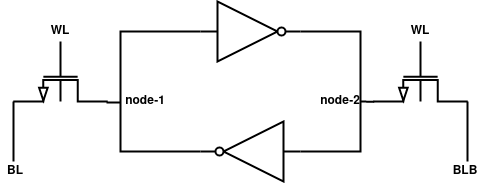

The diagram above was exported from draw.io. Its source (the exported page's mxGraphModel, read from the mxfile embedded in the PNG):
<mxGraphModel dx="1195" dy="603" grid="1" gridSize="10" guides="1" tooltips="1" connect="1" arrows="1" fold="1" page="1" pageScale="1" pageWidth="850" pageHeight="1100" math="0" shadow="0">
  <root>
    <mxCell id="0" />
    <mxCell id="1" parent="0" />
    <mxCell id="neluFIAZ6aYWkrRodzjH-1" value="" style="verticalLabelPosition=bottom;shadow=0;dashed=0;align=center;html=1;verticalAlign=top;shape=mxgraph.electrical.logic_gates.inverter_2;flipH=1;strokeWidth=2;" vertex="1" parent="1">
      <mxGeometry x="360" y="320" width="100" height="60" as="geometry" />
    </mxCell>
    <mxCell id="neluFIAZ6aYWkrRodzjH-2" value="" style="verticalLabelPosition=bottom;shadow=0;dashed=0;align=center;html=1;verticalAlign=top;shape=mxgraph.electrical.logic_gates.inverter_2;strokeWidth=2;" vertex="1" parent="1">
      <mxGeometry x="360" y="200" width="100" height="60" as="geometry" />
    </mxCell>
    <mxCell id="neluFIAZ6aYWkrRodzjH-3" value="" style="endArrow=none;html=1;rounded=0;entryX=1;entryY=0.5;entryDx=0;entryDy=0;entryPerimeter=0;exitX=0;exitY=0.5;exitDx=0;exitDy=0;exitPerimeter=0;strokeWidth=2;" edge="1" parent="1" source="neluFIAZ6aYWkrRodzjH-1" target="neluFIAZ6aYWkrRodzjH-2">
      <mxGeometry width="50" height="50" relative="1" as="geometry">
        <mxPoint x="400" y="400" as="sourcePoint" />
        <mxPoint x="450" y="350" as="targetPoint" />
        <Array as="points">
          <mxPoint x="520" y="350" />
          <mxPoint x="520" y="290" />
          <mxPoint x="520" y="230" />
        </Array>
      </mxGeometry>
    </mxCell>
    <mxCell id="neluFIAZ6aYWkrRodzjH-4" value="" style="endArrow=none;html=1;rounded=0;entryX=1;entryY=0.5;entryDx=0;entryDy=0;entryPerimeter=0;exitX=0;exitY=0.5;exitDx=0;exitDy=0;exitPerimeter=0;strokeWidth=2;" edge="1" parent="1" source="neluFIAZ6aYWkrRodzjH-2" target="neluFIAZ6aYWkrRodzjH-1">
      <mxGeometry width="50" height="50" relative="1" as="geometry">
        <mxPoint x="400" y="400" as="sourcePoint" />
        <mxPoint x="480" y="360" as="targetPoint" />
        <Array as="points">
          <mxPoint x="280" y="230" />
          <mxPoint x="280" y="280" />
          <mxPoint x="280" y="350" />
        </Array>
      </mxGeometry>
    </mxCell>
    <mxCell id="neluFIAZ6aYWkrRodzjH-5" value="" style="verticalLabelPosition=bottom;shadow=0;dashed=0;align=center;html=1;verticalAlign=top;shape=mxgraph.electrical.transistors.nmos_bulk;pointerEvents=1;direction=south;strokeWidth=2;" vertex="1" parent="1">
      <mxGeometry x="530" y="240" width="100" height="60" as="geometry" />
    </mxCell>
    <mxCell id="neluFIAZ6aYWkrRodzjH-6" value="" style="verticalLabelPosition=bottom;shadow=0;dashed=0;align=center;html=1;verticalAlign=top;shape=mxgraph.electrical.transistors.nmos_bulk;pointerEvents=1;direction=south;strokeWidth=2;" vertex="1" parent="1">
      <mxGeometry x="170" y="240" width="100" height="60" as="geometry" />
    </mxCell>
    <mxCell id="neluFIAZ6aYWkrRodzjH-7" value="" style="endArrow=none;html=1;rounded=0;exitX=1.017;exitY=-0.705;exitDx=0;exitDy=0;exitPerimeter=0;strokeWidth=2;" edge="1" parent="1" source="neluFIAZ6aYWkrRodzjH-6">
      <mxGeometry width="50" height="50" relative="1" as="geometry">
        <mxPoint x="400" y="400" as="sourcePoint" />
        <mxPoint x="280" y="301" as="targetPoint" />
      </mxGeometry>
    </mxCell>
    <mxCell id="neluFIAZ6aYWkrRodzjH-8" value="" style="endArrow=none;html=1;rounded=0;entryX=1.005;entryY=1.711;entryDx=0;entryDy=0;entryPerimeter=0;strokeWidth=2;" edge="1" parent="1" target="neluFIAZ6aYWkrRodzjH-5">
      <mxGeometry width="50" height="50" relative="1" as="geometry">
        <mxPoint x="520" y="300" as="sourcePoint" />
        <mxPoint x="450" y="350" as="targetPoint" />
      </mxGeometry>
    </mxCell>
    <mxCell id="neluFIAZ6aYWkrRodzjH-9" value="" style="endArrow=none;html=1;rounded=0;strokeWidth=2;" edge="1" parent="1">
      <mxGeometry width="50" height="50" relative="1" as="geometry">
        <mxPoint x="173" y="360" as="sourcePoint" />
        <mxPoint x="173" y="300" as="targetPoint" />
      </mxGeometry>
    </mxCell>
    <mxCell id="neluFIAZ6aYWkrRodzjH-10" value="" style="endArrow=none;html=1;rounded=0;entryX=1;entryY=-0.81;entryDx=0;entryDy=0;entryPerimeter=0;strokeWidth=2;" edge="1" parent="1">
      <mxGeometry width="50" height="50" relative="1" as="geometry">
        <mxPoint x="627" y="360" as="sourcePoint" />
        <mxPoint x="627.0181818181818" y="300" as="targetPoint" />
      </mxGeometry>
    </mxCell>
    <mxCell id="neluFIAZ6aYWkrRodzjH-11" value="WL" style="text;strokeColor=none;align=center;fillColor=none;html=1;verticalAlign=middle;whiteSpace=wrap;rounded=0;fontStyle=1" vertex="1" parent="1">
      <mxGeometry x="205" y="225" width="30" height="10" as="geometry" />
    </mxCell>
    <mxCell id="neluFIAZ6aYWkrRodzjH-12" value="WL" style="text;strokeColor=none;align=center;fillColor=none;html=1;verticalAlign=middle;whiteSpace=wrap;rounded=0;fontStyle=1" vertex="1" parent="1">
      <mxGeometry x="565" y="225" width="30" height="10" as="geometry" />
    </mxCell>
    <mxCell id="neluFIAZ6aYWkrRodzjH-13" value="BL" style="text;strokeColor=none;align=center;fillColor=none;html=1;verticalAlign=middle;whiteSpace=wrap;rounded=0;fontStyle=1" vertex="1" parent="1">
      <mxGeometry x="160" y="360" width="30" height="20" as="geometry" />
    </mxCell>
    <mxCell id="neluFIAZ6aYWkrRodzjH-14" value="BLB" style="text;strokeColor=none;align=center;fillColor=none;html=1;verticalAlign=middle;whiteSpace=wrap;rounded=0;fontStyle=1" vertex="1" parent="1">
      <mxGeometry x="610" y="360" width="30" height="20" as="geometry" />
    </mxCell>
    <mxCell id="neluFIAZ6aYWkrRodzjH-15" value="node-1" style="text;strokeColor=none;align=center;fillColor=none;html=1;verticalAlign=middle;whiteSpace=wrap;rounded=0;fontStyle=1" vertex="1" parent="1">
      <mxGeometry x="290" y="290" width="30" height="20" as="geometry" />
    </mxCell>
    <mxCell id="neluFIAZ6aYWkrRodzjH-16" value="node-2" style="text;strokeColor=none;align=center;fillColor=none;html=1;verticalAlign=middle;whiteSpace=wrap;rounded=0;fontStyle=1" vertex="1" parent="1">
      <mxGeometry x="490" y="290" width="20" height="20" as="geometry" />
    </mxCell>
  </root>
</mxGraphModel>